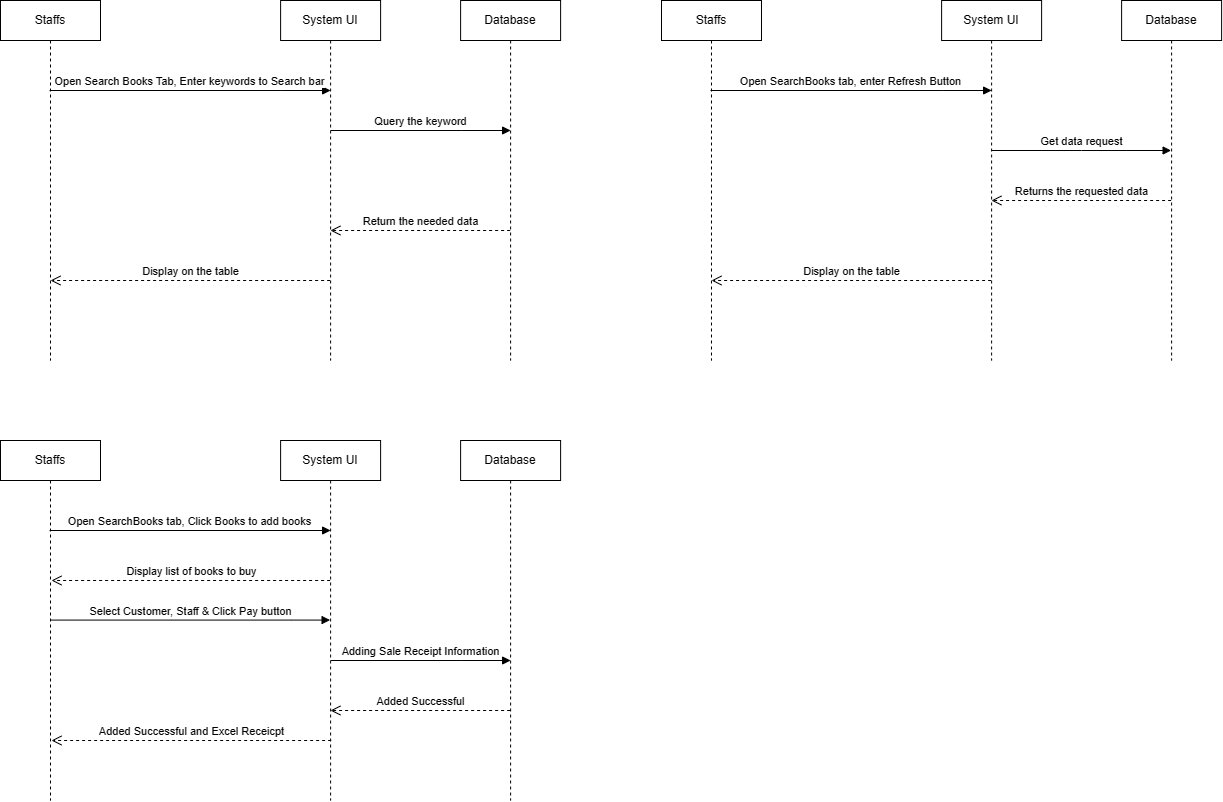

The diagram above was exported from draw.io. Its source (the exported page's mxGraphModel, read from the mxfile embedded in the PNG):
<mxGraphModel dx="2037" dy="1073" grid="1" gridSize="10" guides="1" tooltips="1" connect="1" arrows="1" fold="1" page="1" pageScale="1" pageWidth="850" pageHeight="1100" math="0" shadow="0">
  <root>
    <mxCell id="0" />
    <mxCell id="1" parent="0" />
    <mxCell id="b7IyEP5nrYejpp75OZmh-5" value="System UI" style="shape=umlLifeline;perimeter=lifelinePerimeter;whiteSpace=wrap;html=1;container=1;collapsible=0;recursiveResize=0;outlineConnect=0;" parent="1" vertex="1">
      <mxGeometry x="309.11" y="40" width="100" height="360" as="geometry" />
    </mxCell>
    <mxCell id="b7IyEP5nrYejpp75OZmh-12" value="Query the keyword" style="html=1;verticalAlign=bottom;endArrow=block;rounded=0;" parent="b7IyEP5nrYejpp75OZmh-5" edge="1">
      <mxGeometry width="80" relative="1" as="geometry">
        <mxPoint x="50" y="130" as="sourcePoint" />
        <mxPoint x="230" y="130" as="targetPoint" />
        <Array as="points">
          <mxPoint x="180.5" y="130" />
        </Array>
        <mxPoint as="offset" />
      </mxGeometry>
    </mxCell>
    <mxCell id="b7IyEP5nrYejpp75OZmh-16" value="Display on the table" style="html=1;verticalAlign=bottom;endArrow=open;dashed=1;endSize=8;rounded=0;" parent="b7IyEP5nrYejpp75OZmh-5" edge="1">
      <mxGeometry relative="1" as="geometry">
        <mxPoint x="49.500000000000114" y="280" as="sourcePoint" />
        <mxPoint x="-230.11" y="280" as="targetPoint" />
        <Array as="points">
          <mxPoint x="-169.61" y="280" />
        </Array>
      </mxGeometry>
    </mxCell>
    <mxCell id="b7IyEP5nrYejpp75OZmh-6" value="Database" style="shape=umlLifeline;perimeter=lifelinePerimeter;whiteSpace=wrap;html=1;container=1;collapsible=0;recursiveResize=0;outlineConnect=0;" parent="1" vertex="1">
      <mxGeometry x="489.11" y="40" width="100" height="360" as="geometry" />
    </mxCell>
    <mxCell id="b7IyEP5nrYejpp75OZmh-8" value="Return the needed data" style="html=1;verticalAlign=bottom;endArrow=open;dashed=1;endSize=8;rounded=0;" parent="b7IyEP5nrYejpp75OZmh-6" edge="1">
      <mxGeometry relative="1" as="geometry">
        <mxPoint x="49.50000000000034" y="230.0000000000001" as="sourcePoint" />
        <mxPoint x="-130.18965517241384" y="230.0000000000001" as="targetPoint" />
        <Array as="points">
          <mxPoint x="-69.5" y="230" />
        </Array>
      </mxGeometry>
    </mxCell>
    <mxCell id="b7IyEP5nrYejpp75OZmh-15" value="Open Search Books Tab, Enter keywords to Search bar" style="html=1;verticalAlign=bottom;endArrow=block;rounded=0;" parent="1" source="b7IyEP5nrYejpp75OZmh-17" edge="1">
      <mxGeometry x="-0.0008" width="80" relative="1" as="geometry">
        <mxPoint x="179.11" y="130" as="sourcePoint" />
        <mxPoint x="359.11" y="130" as="targetPoint" />
        <Array as="points">
          <mxPoint x="309.61" y="130" />
        </Array>
        <mxPoint as="offset" />
      </mxGeometry>
    </mxCell>
    <mxCell id="b7IyEP5nrYejpp75OZmh-17" value="Staffs" style="shape=umlLifeline;perimeter=lifelinePerimeter;whiteSpace=wrap;html=1;container=1;collapsible=0;recursiveResize=0;outlineConnect=0;" parent="1" vertex="1">
      <mxGeometry x="29" y="40" width="100" height="360" as="geometry" />
    </mxCell>
    <mxCell id="b7IyEP5nrYejpp75OZmh-19" value="System UI" style="shape=umlLifeline;perimeter=lifelinePerimeter;whiteSpace=wrap;html=1;container=1;collapsible=0;recursiveResize=0;outlineConnect=0;" parent="1" vertex="1">
      <mxGeometry x="970.11" y="40" width="100" height="360" as="geometry" />
    </mxCell>
    <mxCell id="b7IyEP5nrYejpp75OZmh-21" value="Display on the table" style="html=1;verticalAlign=bottom;endArrow=open;dashed=1;endSize=8;rounded=0;" parent="b7IyEP5nrYejpp75OZmh-19" edge="1">
      <mxGeometry relative="1" as="geometry">
        <mxPoint x="49.500000000000114" y="280" as="sourcePoint" />
        <mxPoint x="-230.11" y="280" as="targetPoint" />
        <Array as="points">
          <mxPoint x="-169.61" y="280" />
        </Array>
      </mxGeometry>
    </mxCell>
    <mxCell id="ohPOnU5-lGkVxE6l59b--5" value="Returns the requested data" style="html=1;verticalAlign=bottom;endArrow=open;dashed=1;endSize=8;rounded=0;" edge="1" parent="b7IyEP5nrYejpp75OZmh-19">
      <mxGeometry relative="1" as="geometry">
        <mxPoint x="229.50000000000045" y="200.0000000000001" as="sourcePoint" />
        <mxPoint x="49.81034482758628" y="200.0000000000001" as="targetPoint" />
        <Array as="points">
          <mxPoint x="110.50000000000011" y="200" />
        </Array>
      </mxGeometry>
    </mxCell>
    <mxCell id="b7IyEP5nrYejpp75OZmh-24" value="Open SearchBooks tab, enter Refresh Button" style="html=1;verticalAlign=bottom;endArrow=block;rounded=0;" parent="1" source="b7IyEP5nrYejpp75OZmh-25" edge="1">
      <mxGeometry x="-0.0015" width="80" relative="1" as="geometry">
        <mxPoint x="840.11" y="130" as="sourcePoint" />
        <mxPoint x="1020.11" y="130" as="targetPoint" />
        <Array as="points">
          <mxPoint x="970.61" y="130" />
        </Array>
        <mxPoint as="offset" />
      </mxGeometry>
    </mxCell>
    <mxCell id="b7IyEP5nrYejpp75OZmh-25" value="Staffs" style="shape=umlLifeline;perimeter=lifelinePerimeter;whiteSpace=wrap;html=1;container=1;collapsible=0;recursiveResize=0;outlineConnect=0;" parent="1" vertex="1">
      <mxGeometry x="690" y="40" width="100" height="360" as="geometry" />
    </mxCell>
    <mxCell id="b7IyEP5nrYejpp75OZmh-26" value="System UI" style="shape=umlLifeline;perimeter=lifelinePerimeter;whiteSpace=wrap;html=1;container=1;collapsible=0;recursiveResize=0;outlineConnect=0;" parent="1" vertex="1">
      <mxGeometry x="309.11" y="480" width="100" height="360" as="geometry" />
    </mxCell>
    <mxCell id="b7IyEP5nrYejpp75OZmh-27" value="Adding Sale Receipt Information" style="html=1;verticalAlign=bottom;endArrow=block;rounded=0;" parent="b7IyEP5nrYejpp75OZmh-26" edge="1">
      <mxGeometry width="80" relative="1" as="geometry">
        <mxPoint x="50" y="220" as="sourcePoint" />
        <mxPoint x="230" y="220" as="targetPoint" />
        <Array as="points">
          <mxPoint x="180.5" y="220" />
        </Array>
      </mxGeometry>
    </mxCell>
    <mxCell id="b7IyEP5nrYejpp75OZmh-28" value="Added Successful and Excel Receicpt" style="html=1;verticalAlign=bottom;endArrow=open;dashed=1;endSize=8;rounded=0;" parent="b7IyEP5nrYejpp75OZmh-26" edge="1">
      <mxGeometry x="0.0014" relative="1" as="geometry">
        <mxPoint x="50.500000000000114" y="300" as="sourcePoint" />
        <mxPoint x="-229.11" y="300" as="targetPoint" />
        <Array as="points">
          <mxPoint x="-168.61" y="300" />
        </Array>
        <mxPoint as="offset" />
      </mxGeometry>
    </mxCell>
    <mxCell id="b7IyEP5nrYejpp75OZmh-29" value="Database" style="shape=umlLifeline;perimeter=lifelinePerimeter;whiteSpace=wrap;html=1;container=1;collapsible=0;recursiveResize=0;outlineConnect=0;" parent="1" vertex="1">
      <mxGeometry x="489.1100000000001" y="480" width="100" height="360" as="geometry" />
    </mxCell>
    <mxCell id="b7IyEP5nrYejpp75OZmh-30" value="Added Successful" style="html=1;verticalAlign=bottom;endArrow=open;dashed=1;endSize=8;rounded=0;" parent="b7IyEP5nrYejpp75OZmh-29" edge="1">
      <mxGeometry x="0.0017" relative="1" as="geometry">
        <mxPoint x="49.50000000000034" y="270.0000000000001" as="sourcePoint" />
        <mxPoint x="-130.18965517241384" y="270.0000000000001" as="targetPoint" />
        <Array as="points">
          <mxPoint x="-69.5" y="270" />
        </Array>
        <mxPoint as="offset" />
      </mxGeometry>
    </mxCell>
    <mxCell id="b7IyEP5nrYejpp75OZmh-31" value="Open SearchBooks tab, Click Books to add books" style="html=1;verticalAlign=bottom;endArrow=block;rounded=0;" parent="1" source="b7IyEP5nrYejpp75OZmh-32" edge="1">
      <mxGeometry x="-0.0016" width="80" relative="1" as="geometry">
        <mxPoint x="179.11" y="570" as="sourcePoint" />
        <mxPoint x="359.1100000000001" y="570" as="targetPoint" />
        <Array as="points" />
        <mxPoint as="offset" />
      </mxGeometry>
    </mxCell>
    <mxCell id="b7IyEP5nrYejpp75OZmh-32" value="Staffs" style="shape=umlLifeline;perimeter=lifelinePerimeter;whiteSpace=wrap;html=1;container=1;collapsible=0;recursiveResize=0;outlineConnect=0;" parent="1" vertex="1">
      <mxGeometry x="29" y="480" width="100" height="360" as="geometry" />
    </mxCell>
    <mxCell id="b7IyEP5nrYejpp75OZmh-34" value="Display list of books to buy" style="html=1;verticalAlign=bottom;endArrow=open;dashed=1;endSize=8;rounded=0;" parent="b7IyEP5nrYejpp75OZmh-32" source="b7IyEP5nrYejpp75OZmh-26" edge="1">
      <mxGeometry x="-0.005" relative="1" as="geometry">
        <mxPoint x="330.6100000000001" y="140" as="sourcePoint" />
        <mxPoint x="51" y="140" as="targetPoint" />
        <Array as="points">
          <mxPoint x="111.5" y="140" />
        </Array>
        <mxPoint as="offset" />
      </mxGeometry>
    </mxCell>
    <mxCell id="b7IyEP5nrYejpp75OZmh-33" value="Select Customer, Staff &amp;amp; Click Pay button" style="html=1;verticalAlign=bottom;endArrow=block;rounded=0;" parent="1" edge="1">
      <mxGeometry x="0.001" width="80" relative="1" as="geometry">
        <mxPoint x="78.89393939393938" y="659.58" as="sourcePoint" />
        <mxPoint x="358.6100000000001" y="659.58" as="targetPoint" />
        <Array as="points">
          <mxPoint x="319.61" y="659.58" />
        </Array>
        <mxPoint as="offset" />
      </mxGeometry>
    </mxCell>
    <mxCell id="ohPOnU5-lGkVxE6l59b--4" value="Database" style="shape=umlLifeline;perimeter=lifelinePerimeter;whiteSpace=wrap;html=1;container=1;collapsible=0;recursiveResize=0;outlineConnect=0;" vertex="1" parent="1">
      <mxGeometry x="1150.1100000000001" y="40" width="100" height="360" as="geometry" />
    </mxCell>
    <mxCell id="ohPOnU5-lGkVxE6l59b--6" value="Get data request" style="html=1;verticalAlign=bottom;endArrow=block;rounded=0;" edge="1" parent="ohPOnU5-lGkVxE6l59b--4" target="ohPOnU5-lGkVxE6l59b--4">
      <mxGeometry x="-0.0015" width="80" relative="1" as="geometry">
        <mxPoint x="-130.11000000000013" y="150" as="sourcePoint" />
        <mxPoint x="129.88999999999987" y="110" as="targetPoint" />
        <Array as="points">
          <mxPoint x="-40.11000000000013" y="150" />
        </Array>
        <mxPoint as="offset" />
      </mxGeometry>
    </mxCell>
  </root>
</mxGraphModel>